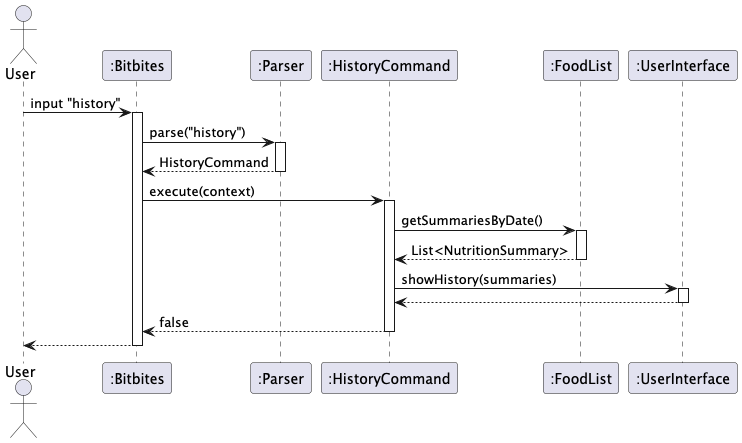

The diagram above was rendered by PlantUML. Its source (embedded in the PNG):
@startuml
actor User
participant ":Bitbites" as Bitbites
participant ":Parser" as Parser
participant ":HistoryCommand" as HistoryCommand
participant ":FoodList" as FoodList
participant ":UserInterface" as UI

User -> Bitbites : input "history"
activate Bitbites

Bitbites -> Parser : parse("history")
activate Parser
Parser --> Bitbites : HistoryCommand
deactivate Parser

Bitbites -> HistoryCommand : execute(context)
activate HistoryCommand

HistoryCommand -> FoodList : getSummariesByDate()
activate FoodList
FoodList --> HistoryCommand : List<NutritionSummary>
deactivate FoodList

HistoryCommand -> UI : showHistory(summaries)
activate UI
UI --> HistoryCommand
deactivate UI

HistoryCommand --> Bitbites : false
deactivate HistoryCommand

Bitbites --> User
deactivate Bitbites
@enduml